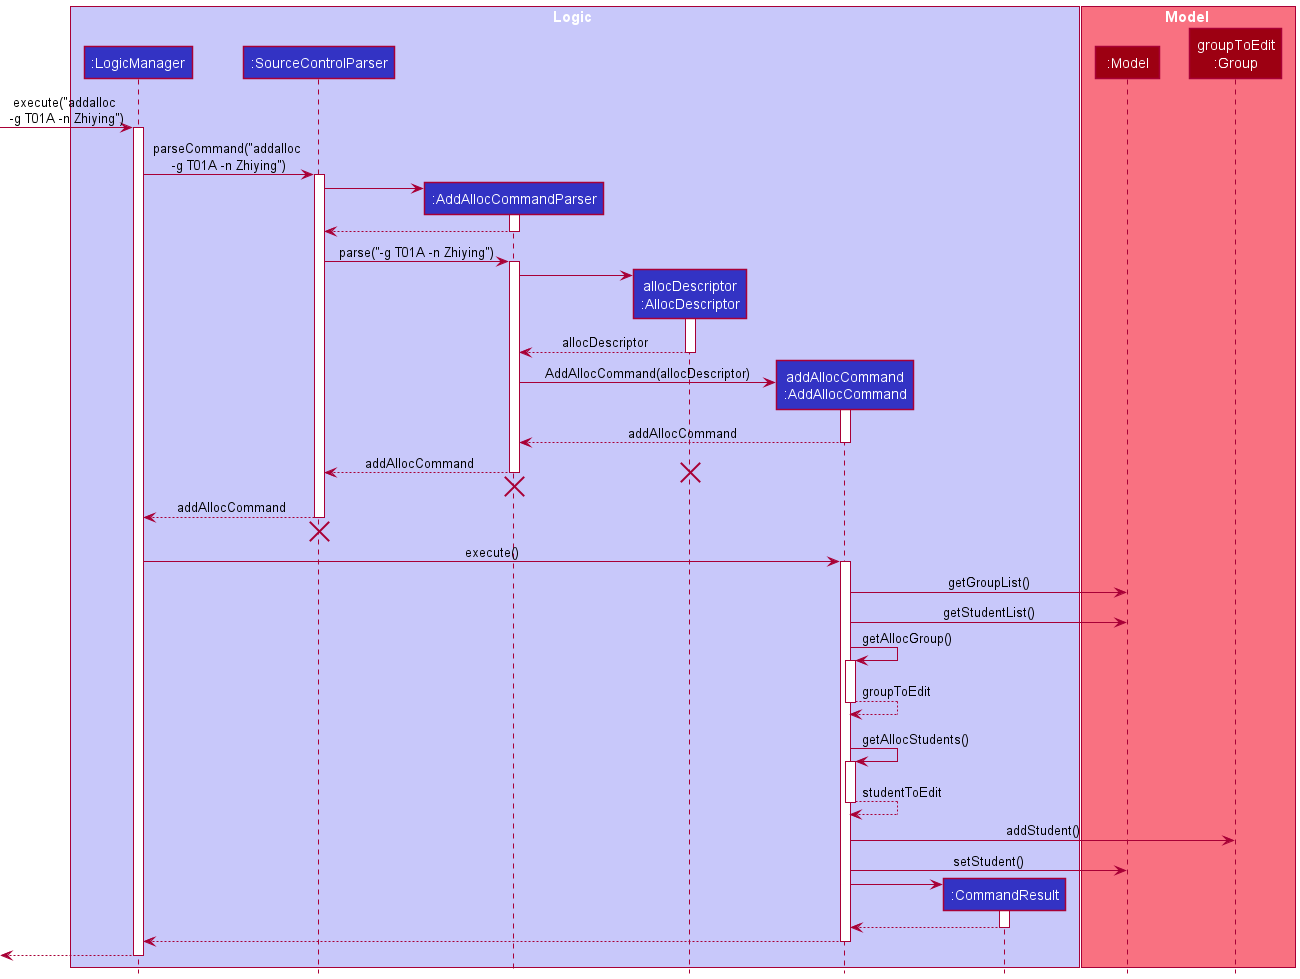

The diagram above was rendered by PlantUML. Its source (embedded in the PNG):
@startuml
!include style.puml

box Logic LOGIC_COLOR_T1
participant ":LogicManager" as LogicManager LOGIC_COLOR
participant ":SourceControlParser" as SourceControlParser LOGIC_COLOR
participant ":AddAllocCommandParser" as AddAllocCommandParser LOGIC_COLOR
participant "allocDescriptor\n:AllocDescriptor" as AllocDescriptor LOGIC_COLOR
participant "addAllocCommand\n:AddAllocCommand" as AddAllocCommand LOGIC_COLOR
participant ":CommandResult" as CommandResult LOGIC_COLOR
end box

box Model MODEL_COLOR_T1
participant ":Model" as Model MODEL_COLOR
participant "groupToEdit\n:Group" MODEL_COLOR
end box

[-> LogicManager : execute("addalloc \n-g T01A -n Zhiying")
activate LogicManager

LogicManager -> SourceControlParser : parseCommand("addalloc \n-g T01A -n Zhiying")
activate SourceControlParser

create AddAllocCommandParser
SourceControlParser -> AddAllocCommandParser
activate AddAllocCommandParser

AddAllocCommandParser --> SourceControlParser
deactivate AddAllocCommandParser

SourceControlParser -> AddAllocCommandParser : parse("-g T01A -n Zhiying")
activate AddAllocCommandParser

create AllocDescriptor
AddAllocCommandParser -> AllocDescriptor
activate AllocDescriptor

AllocDescriptor --> AddAllocCommandParser : allocDescriptor
deactivate AllocDescriptor

create AddAllocCommand
AddAllocCommandParser -> AddAllocCommand : AddAllocCommand(allocDescriptor)
activate AddAllocCommand

AddAllocCommand --> AddAllocCommandParser : addAllocCommand
deactivate AddAllocCommand

AddAllocCommandParser --> SourceControlParser : addAllocCommand
deactivate AddAllocCommandParser

destroy AllocDescriptor

'hidden arrow to position destroy marker
Model -[hidden]->
destroy AddAllocCommandParser

SourceControlParser --> LogicManager : addAllocCommand
deactivate SourceControlParser

'hidden arrow to position destroy marker
Model -[hidden]->
destroy SourceControlParser

LogicManager -> AddAllocCommand : execute()
activate AddAllocCommand

AddAllocCommand -> Model : getGroupList()
AddAllocCommand -> Model : getStudentList()

AddAllocCommand -> AddAllocCommand : getAllocGroup()
activate AddAllocCommand

AddAllocCommand --> AddAllocCommand : groupToEdit
deactivate AddAllocCommand

'hidden arrow to add extra spacing
Model -[hidden]->

AddAllocCommand -> AddAllocCommand : getAllocStudents()
activate AddAllocCommand

AddAllocCommand --> AddAllocCommand : studentToEdit
deactivate AddAllocCommand

AddAllocCommand -> "groupToEdit\n:Group" : addStudent()
AddAllocCommand -> Model : setStudent()

create CommandResult
AddAllocCommand -> CommandResult
activate CommandResult

CommandResult --> AddAllocCommand
deactivate CommandResult

AddAllocCommand --> LogicManager
deactivate AddAllocCommand

[<--LogicManager
deactivate LogicManager

@enduml